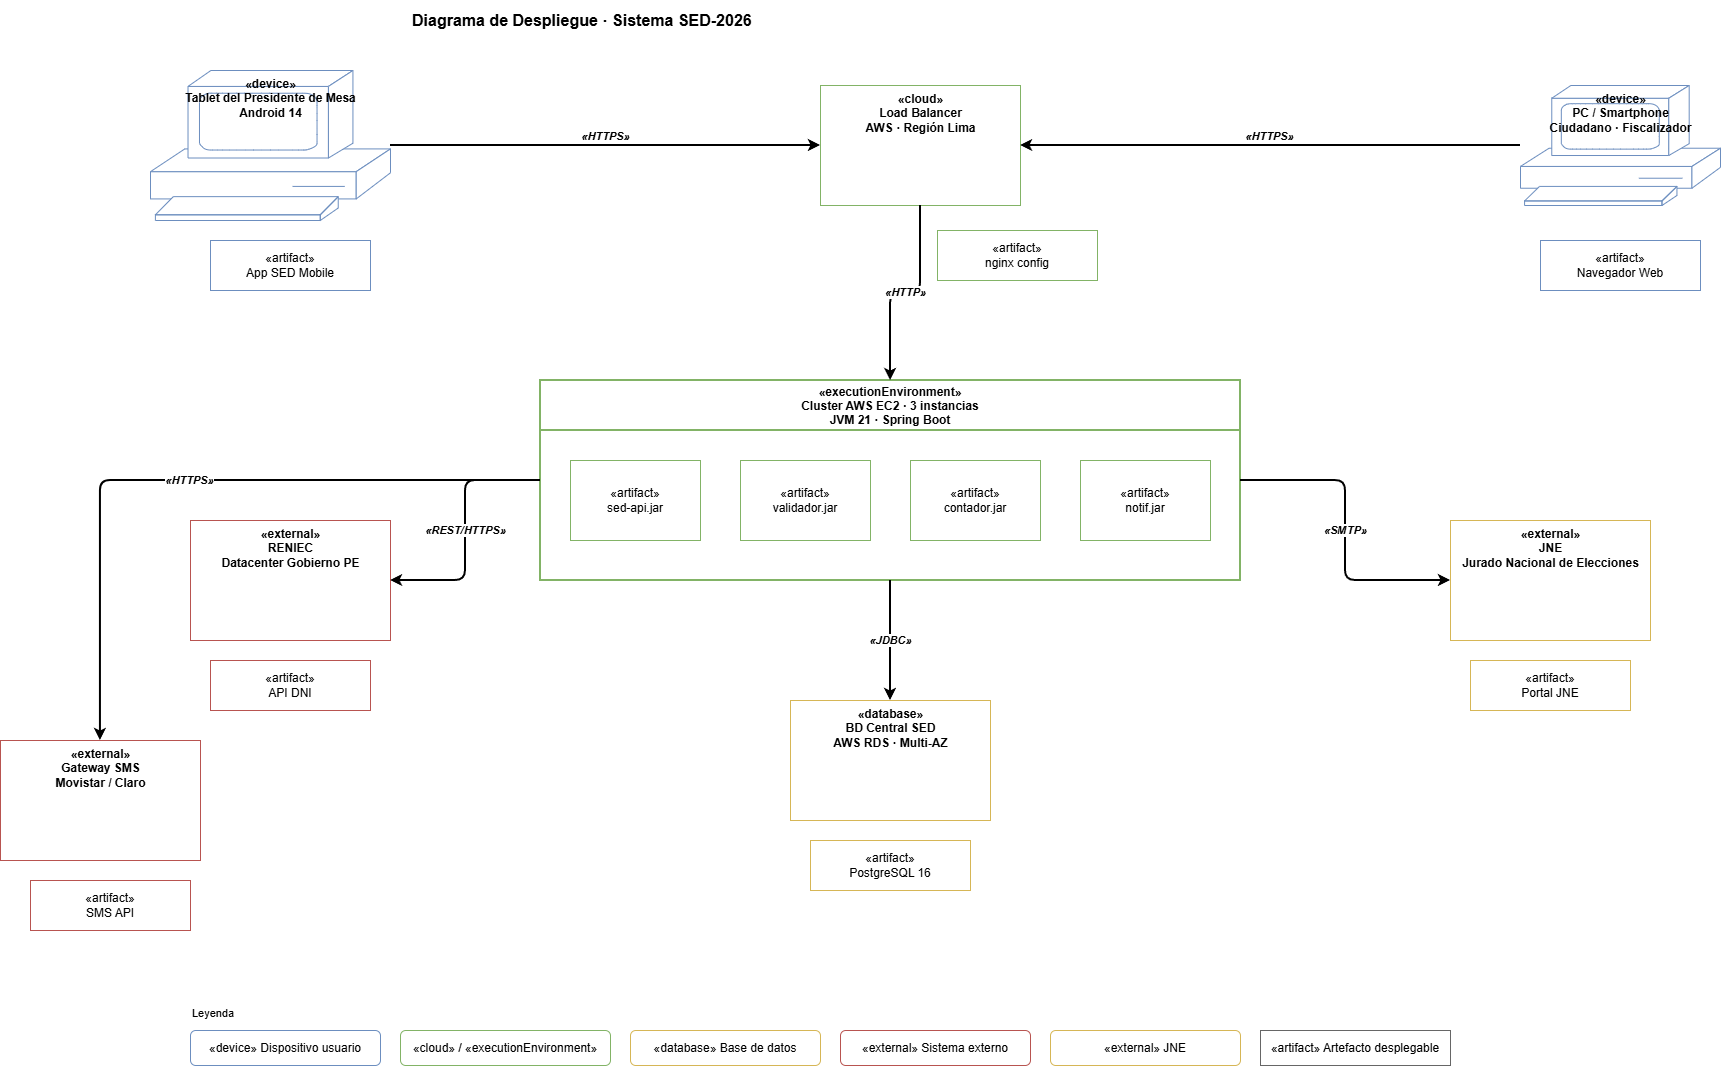

The diagram above was exported from draw.io. Its source (the exported page's mxGraphModel, read from the mxfile embedded in the PNG):
<mxGraphModel dx="1829" dy="1720" grid="1" gridSize="10" guides="1" tooltips="1" connect="1" arrows="1" fold="1" page="1" pageScale="1" pageWidth="827" pageHeight="1169" math="0" shadow="0">
  <root>
    <mxCell id="0" />
    <mxCell id="1" parent="0" />
    <mxCell id="titulo" parent="1" style="text;html=1;strokeColor=none;fillColor=none;              align=center;verticalAlign=middle;              fontSize=18;fontStyle=1;" value="&lt;font style=&quot;font-size: 16px;&quot;&gt;Diagrama de Despliegue · Sistema SED-2026&lt;/font&gt;" vertex="1">
      <mxGeometry height="40" width="1000" x="300" y="-20" as="geometry" />
    </mxCell>
    <mxCell id="tablet" parent="1" style="shape=mxgraph.cisco.computers_and_peripherals.pc;              whiteSpace=wrap;html=1;              fillColor=#dae8fc;strokeColor=#6c8ebf;              fontSize=11;fontStyle=1;align=center;              verticalLabelPosition=bottom;verticalAlign=top;" value="«device»&#10;Tablet del Presidente de Mesa&#10;Android 14" vertex="1">
      <mxGeometry height="150" width="240" x="40" y="50" as="geometry" />
    </mxCell>
    <mxCell id="art_tablet" parent="1" style="shape=mxgraph.uml.artifact;whiteSpace=wrap;html=1;              fillColor=#dae8fc;strokeColor=#6c8ebf;              fontSize=10;align=center;" value="«artifact»&#10;App SED Mobile" vertex="1">
      <mxGeometry height="50" width="160" x="100" y="220" as="geometry" />
    </mxCell>
    <mxCell id="pcCiudadano" parent="1" style="shape=mxgraph.cisco.computers_and_peripherals.pc;              whiteSpace=wrap;html=1;              fillColor=#dae8fc;strokeColor=#6c8ebf;              fontSize=11;fontStyle=1;align=center;              verticalLabelPosition=bottom;verticalAlign=top;" value="«device»&#10;PC / Smartphone&#10;Ciudadano · Fiscalizador" vertex="1">
      <mxGeometry height="120" width="200" x="1410" y="65" as="geometry" />
    </mxCell>
    <mxCell id="art_navegador" parent="1" style="shape=mxgraph.uml.artifact;whiteSpace=wrap;html=1;              fillColor=#dae8fc;strokeColor=#6c8ebf;              fontSize=10;align=center;" value="«artifact»&#10;Navegador Web" vertex="1">
      <mxGeometry height="50" width="160" x="1430" y="220" as="geometry" />
    </mxCell>
    <mxCell id="loadBalancer" parent="1" style="shape=mxgraph.cisco.storage.storage_server;              whiteSpace=wrap;html=1;              fillColor=#d5e8d4;strokeColor=#82b366;              fontSize=11;fontStyle=1;align=center;              verticalLabelPosition=bottom;verticalAlign=top;" value="«cloud»&#10;Load Balancer&#10;AWS · Región Lima" vertex="1">
      <mxGeometry height="120" width="200" x="710" y="65" as="geometry" />
    </mxCell>
    <mxCell id="art_nginx" parent="1" style="shape=mxgraph.uml.artifact;whiteSpace=wrap;html=1;              fillColor=#d5e8d4;strokeColor=#82b366;              fontSize=10;align=center;" value="«artifact»&#10;nginx config" vertex="1">
      <mxGeometry height="50" width="160" x="827" y="210" as="geometry" />
    </mxCell>
    <mxCell id="line_tablet_lb" edge="1" parent="1" source="tablet" style="edgeStyle=orthogonalEdgeStyle;html=1;              strokeColor=#6c8ebf;strokeWidth=2;              fontSize=10;fontStyle=3;              align=center;verticalAlign=bottom;" target="loadBalancer" value="«HTTPS»">
      <mxGeometry relative="1" as="geometry" />
    </mxCell>
    <mxCell id="line_pc_lb" edge="1" parent="1" source="pcCiudadano" style="edgeStyle=orthogonalEdgeStyle;html=1;              strokeColor=#6c8ebf;strokeWidth=2;              fontSize=10;fontStyle=3;              align=center;verticalAlign=bottom;" target="loadBalancer" value="«HTTPS»">
      <mxGeometry relative="1" as="geometry" />
    </mxCell>
    <mxCell id="clusterEC2" parent="1" style="swimlane;startSize=50;              fillColor=#d5e8d4;strokeColor=#82b366;strokeWidth=2;              fontSize=11;fontStyle=1;align=center;              rounded=1;" value="«executionEnvironment»&#10;Cluster AWS EC2 · 3 instancias&#10;JVM 21 · Spring Boot" vertex="1">
      <mxGeometry height="200" width="700" x="430" y="360" as="geometry" />
    </mxCell>
    <mxCell id="art_sedapi" parent="clusterEC2" style="shape=mxgraph.uml.artifact;whiteSpace=wrap;html=1;              fillColor=#d5e8d4;strokeColor=#82b366;              fontSize=10;align=center;" value="«artifact»&#10;sed-api.jar" vertex="1">
      <mxGeometry height="80" width="130" x="30" y="80" as="geometry" />
    </mxCell>
    <mxCell id="art_validador" parent="clusterEC2" style="shape=mxgraph.uml.artifact;whiteSpace=wrap;html=1;              fillColor=#d5e8d4;strokeColor=#82b366;              fontSize=10;align=center;" value="«artifact»&#10;validador.jar" vertex="1">
      <mxGeometry height="80" width="130" x="200" y="80" as="geometry" />
    </mxCell>
    <mxCell id="art_contador" parent="clusterEC2" style="shape=mxgraph.uml.artifact;whiteSpace=wrap;html=1;              fillColor=#d5e8d4;strokeColor=#82b366;              fontSize=10;align=center;" value="«artifact»&#10;contador.jar" vertex="1">
      <mxGeometry height="80" width="130" x="370" y="80" as="geometry" />
    </mxCell>
    <mxCell id="art_notif" parent="clusterEC2" style="shape=mxgraph.uml.artifact;whiteSpace=wrap;html=1;              fillColor=#d5e8d4;strokeColor=#82b366;              fontSize=10;align=center;" value="«artifact»&#10;notif.jar" vertex="1">
      <mxGeometry height="80" width="130" x="540" y="80" as="geometry" />
    </mxCell>
    <mxCell id="line_lb_ec2" edge="1" parent="1" source="loadBalancer" style="edgeStyle=orthogonalEdgeStyle;html=1;              strokeColor=#82b366;strokeWidth=2;              fontSize=10;fontStyle=3;" target="clusterEC2" value="«HTTP»">
      <mxGeometry relative="1" as="geometry" />
    </mxCell>
    <mxCell id="bdCentral" parent="1" style="shape=mxgraph.cisco.storage.storage_server;              whiteSpace=wrap;html=1;              fillColor=#fff2cc;strokeColor=#d6b656;              fontSize=11;fontStyle=1;align=center;              verticalLabelPosition=bottom;verticalAlign=top;" value="«database»&#10;BD Central SED&#10;AWS RDS · Multi-AZ" vertex="1">
      <mxGeometry height="120" width="200" x="680" y="680" as="geometry" />
    </mxCell>
    <mxCell id="art_postgres" parent="1" style="shape=mxgraph.uml.artifact;whiteSpace=wrap;html=1;              fillColor=#fff2cc;strokeColor=#d6b656;              fontSize=10;align=center;" value="«artifact»&#10;PostgreSQL 16" vertex="1">
      <mxGeometry height="50" width="160" x="700" y="820" as="geometry" />
    </mxCell>
    <mxCell id="line_ec2_bd" edge="1" parent="1" source="clusterEC2" style="edgeStyle=orthogonalEdgeStyle;html=1;              strokeColor=#d6b656;strokeWidth=2;              fontSize=10;fontStyle=3;" target="bdCentral" value="«JDBC»">
      <mxGeometry relative="1" as="geometry" />
    </mxCell>
    <mxCell id="reniec" parent="1" style="shape=mxgraph.cisco.storage.storage_server;              whiteSpace=wrap;html=1;              fillColor=#f8cecc;strokeColor=#b85450;              fontSize=11;fontStyle=1;align=center;              verticalLabelPosition=bottom;verticalAlign=top;" value="«external»&#10;RENIEC&#10;Datacenter Gobierno PE" vertex="1">
      <mxGeometry height="120" width="200" x="80" y="500" as="geometry" />
    </mxCell>
    <mxCell id="art_reniec" parent="1" style="shape=mxgraph.uml.artifact;whiteSpace=wrap;html=1;              fillColor=#f8cecc;strokeColor=#b85450;              fontSize=10;align=center;" value="«artifact»&#10;API DNI" vertex="1">
      <mxGeometry height="50" width="160" x="100" y="640" as="geometry" />
    </mxCell>
    <mxCell id="line_ec2_reniec" edge="1" parent="1" source="clusterEC2" style="edgeStyle=orthogonalEdgeStyle;html=1;              strokeColor=#b85450;strokeWidth=2;              fontSize=10;fontStyle=3;" target="reniec" value="«REST/HTTPS»">
      <mxGeometry relative="1" as="geometry" />
    </mxCell>
    <mxCell id="smsGateway" parent="1" style="shape=mxgraph.cisco.storage.storage_server;              whiteSpace=wrap;html=1;              fillColor=#f8cecc;strokeColor=#b85450;              fontSize=11;fontStyle=1;align=center;              verticalLabelPosition=bottom;verticalAlign=top;" value="«external»&#10;Gateway SMS&#10;Movistar / Claro" vertex="1">
      <mxGeometry height="120" width="200" x="-110" y="720" as="geometry" />
    </mxCell>
    <mxCell id="art_sms" parent="1" style="shape=mxgraph.uml.artifact;whiteSpace=wrap;html=1;              fillColor=#f8cecc;strokeColor=#b85450;              fontSize=10;align=center;" value="«artifact»&#10;SMS API" vertex="1">
      <mxGeometry height="50" width="160" x="-80" y="860" as="geometry" />
    </mxCell>
    <mxCell id="line_ec2_sms" edge="1" parent="1" source="clusterEC2" style="edgeStyle=orthogonalEdgeStyle;html=1;              strokeColor=#b85450;strokeWidth=2;              fontSize=10;fontStyle=3;" target="smsGateway" value="«HTTPS»">
      <mxGeometry relative="1" as="geometry" />
    </mxCell>
    <mxCell id="jne" parent="1" style="shape=mxgraph.cisco.storage.storage_server;              whiteSpace=wrap;html=1;              fillColor=#ffe6cc;strokeColor=#d6b656;              fontSize=11;fontStyle=1;align=center;              verticalLabelPosition=bottom;verticalAlign=top;" value="«external»&#10;JNE&#10;Jurado Nacional de Elecciones" vertex="1">
      <mxGeometry height="120" width="200" x="1340" y="500" as="geometry" />
    </mxCell>
    <mxCell id="art_jne" parent="1" style="shape=mxgraph.uml.artifact;whiteSpace=wrap;html=1;              fillColor=#ffe6cc;strokeColor=#d6b656;              fontSize=10;align=center;" value="«artifact»&#10;Portal JNE" vertex="1">
      <mxGeometry height="50" width="160" x="1360" y="640" as="geometry" />
    </mxCell>
    <mxCell id="line_ec2_jne" edge="1" parent="1" source="clusterEC2" style="edgeStyle=orthogonalEdgeStyle;html=1;              strokeColor=#d6b656;strokeWidth=2;              fontSize=10;fontStyle=3;" target="jne" value="«SMTP»">
      <mxGeometry relative="1" as="geometry" />
    </mxCell>
    <mxCell id="leyenda_titulo" parent="1" style="text;html=1;strokeColor=none;fillColor=none;              fontStyle=1;fontSize=11;align=left;" value="Leyenda" vertex="1">
      <mxGeometry height="30" width="100" x="80" y="980" as="geometry" />
    </mxCell>
    <mxCell id="ley1" parent="1" style="whiteSpace=wrap;html=1;              fillColor=#dae8fc;strokeColor=#6c8ebf;              fontSize=10;align=center;rounded=1;" value="«device» Dispositivo usuario" vertex="1">
      <mxGeometry height="35" width="190" x="80" y="1010" as="geometry" />
    </mxCell>
    <mxCell id="ley2" parent="1" style="whiteSpace=wrap;html=1;              fillColor=#d5e8d4;strokeColor=#82b366;              fontSize=10;align=center;rounded=1;" value="«cloud» / «executionEnvironment»" vertex="1">
      <mxGeometry height="35" width="210" x="290" y="1010" as="geometry" />
    </mxCell>
    <mxCell id="ley3" parent="1" style="whiteSpace=wrap;html=1;              fillColor=#fff2cc;strokeColor=#d6b656;              fontSize=10;align=center;rounded=1;" value="«database» Base de datos" vertex="1">
      <mxGeometry height="35" width="190" x="520" y="1010" as="geometry" />
    </mxCell>
    <mxCell id="ley4" parent="1" style="whiteSpace=wrap;html=1;              fillColor=#f8cecc;strokeColor=#b85450;              fontSize=10;align=center;rounded=1;" value="«external» Sistema externo" vertex="1">
      <mxGeometry height="35" width="190" x="730" y="1010" as="geometry" />
    </mxCell>
    <mxCell id="ley5" parent="1" style="whiteSpace=wrap;html=1;              fillColor=#ffe6cc;strokeColor=#d6b656;              fontSize=10;align=center;rounded=1;" value="«external» JNE" vertex="1">
      <mxGeometry height="35" width="190" x="940" y="1010" as="geometry" />
    </mxCell>
    <mxCell id="ley6" parent="1" style="shape=mxgraph.uml.artifact;whiteSpace=wrap;html=1;              fillColor=#f5f5f5;strokeColor=#666666;              fontSize=10;align=center;" value="«artifact» Artefacto desplegable" vertex="1">
      <mxGeometry height="35" width="190" x="1150" y="1010" as="geometry" />
    </mxCell>
  </root>
</mxGraphModel>